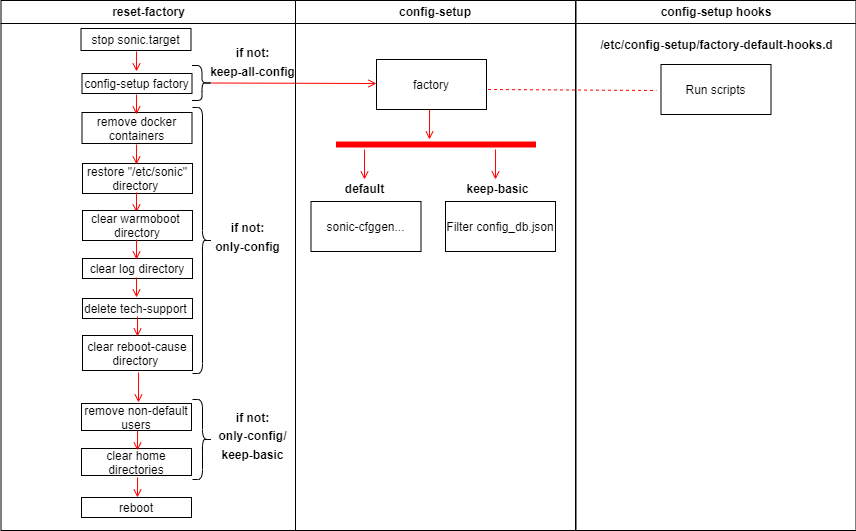

The diagram above was exported from draw.io. Its source (the exported page's mxGraphModel, read from the mxfile embedded in the PNG):
<mxGraphModel dx="1194" dy="709" grid="1" gridSize="10" guides="1" tooltips="1" connect="1" arrows="1" fold="1" page="1" pageScale="1" pageWidth="1169" pageHeight="826" background="none" math="0" shadow="0">
  <root>
    <mxCell id="0" />
    <mxCell id="1" parent="0" />
    <mxCell id="2" value="reset-factory" style="swimlane;whiteSpace=wrap" parent="1" vertex="1">
      <mxGeometry x="155.5" y="70" width="294.5" height="530" as="geometry" />
    </mxCell>
    <mxCell id="7" value="stop sonic.target" style="" parent="2" vertex="1">
      <mxGeometry x="80" y="28" width="110" height="22" as="geometry" />
    </mxCell>
    <mxCell id="8" value="config-setup factory" style="" parent="2" vertex="1">
      <mxGeometry x="81" y="73" width="110" height="20" as="geometry" />
    </mxCell>
    <mxCell id="10" value="remove docker &#10;containers" style="" parent="2" vertex="1">
      <mxGeometry x="81" y="112" width="110" height="31" as="geometry" />
    </mxCell>
    <mxCell id="20" value="" style="endArrow=open;strokeColor=#FF0000;endFill=1;rounded=0;exitX=0.995;exitY=0.48;exitDx=0;exitDy=0;exitPerimeter=0;" parent="2" edge="1">
      <mxGeometry relative="1" as="geometry">
        <mxPoint x="210.00000000000006" y="82.5" as="sourcePoint" />
        <mxPoint x="375.5" y="83" as="targetPoint" />
      </mxGeometry>
    </mxCell>
    <mxCell id="2-MSfEjDAJy3eUuw2-qj-77" value="" style="shape=curlyBracket;whiteSpace=wrap;html=1;rounded=1;flipH=1;labelPosition=right;verticalLabelPosition=middle;align=left;verticalAlign=middle;fontSize=12;" parent="2" vertex="1">
      <mxGeometry x="191.5" y="107" width="20" height="266" as="geometry" />
    </mxCell>
    <mxCell id="2-MSfEjDAJy3eUuw2-qj-78" value="&lt;p style=&quot;line-height: 60%;&quot;&gt;&lt;font style=&quot;font-size: 12px;&quot;&gt;if not:&lt;br&gt;only-config/&lt;br&gt;&lt;span style=&quot;font-size:11.0pt;font-family:&lt;br/&gt;&amp;quot;Calibri&amp;quot;,sans-serif;mso-fareast-font-family:&amp;quot;Times New Roman&amp;quot;;mso-ansi-language:&lt;br/&gt;EN-US;mso-fareast-language:EN-US;mso-bidi-language:AR-SA&quot; lang=&quot;EN-US&quot;&gt;keep-basic&lt;/span&gt;&lt;br&gt;&lt;/font&gt;&lt;/p&gt;" style="text;strokeColor=none;fillColor=none;html=1;fontSize=24;fontStyle=1;verticalAlign=middle;align=center;" parent="2" vertex="1">
      <mxGeometry x="213.5" y="414" width="76.5" height="40" as="geometry" />
    </mxCell>
    <mxCell id="2-MSfEjDAJy3eUuw2-qj-80" value="" style="shape=curlyBracket;whiteSpace=wrap;html=1;rounded=1;flipH=1;labelPosition=right;verticalLabelPosition=middle;align=left;verticalAlign=middle;fontSize=12;" parent="2" vertex="1">
      <mxGeometry x="191.5" y="399" width="20" height="80" as="geometry" />
    </mxCell>
    <mxCell id="2-MSfEjDAJy3eUuw2-qj-81" value="&lt;p style=&quot;line-height: 60%;&quot;&gt;&lt;font style=&quot;font-size: 12px;&quot;&gt;if not:&lt;br&gt;only-config&lt;/font&gt;&lt;/p&gt;" style="text;strokeColor=none;fillColor=none;html=1;fontSize=24;fontStyle=1;verticalAlign=middle;align=center;" parent="2" vertex="1">
      <mxGeometry x="208" y="215" width="76.5" height="40" as="geometry" />
    </mxCell>
    <mxCell id="14PYja-AYMHpcmpDFXPp-20" value="" style="shape=curlyBracket;whiteSpace=wrap;html=1;rounded=1;flipH=1;labelPosition=right;verticalLabelPosition=middle;align=left;verticalAlign=middle;fontSize=12;" parent="2" vertex="1">
      <mxGeometry x="191" y="65" width="20" height="35" as="geometry" />
    </mxCell>
    <mxCell id="14PYja-AYMHpcmpDFXPp-21" value="&lt;p style=&quot;line-height: 60%;&quot;&gt;&lt;font style=&quot;font-size: 12px;&quot;&gt;if not:&lt;br&gt;keep-all-config&lt;/font&gt;&lt;/p&gt;" style="text;strokeColor=none;fillColor=none;html=1;fontSize=24;fontStyle=1;verticalAlign=middle;align=center;" parent="2" vertex="1">
      <mxGeometry x="213.5" y="40" width="76.5" height="40" as="geometry" />
    </mxCell>
    <mxCell id="2-MSfEjDAJy3eUuw2-qj-45" value="" style="endArrow=open;strokeColor=#FF0000;endFill=1;rounded=0;exitX=0.505;exitY=1;exitDx=0;exitDy=0;exitPerimeter=0;" parent="2" edge="1">
      <mxGeometry relative="1" as="geometry">
        <mxPoint x="135.54999999999995" y="51" as="sourcePoint" />
        <mxPoint x="135.5" y="71" as="targetPoint" />
      </mxGeometry>
    </mxCell>
    <mxCell id="2-MSfEjDAJy3eUuw2-qj-56" value="restore &quot;/etc/sonic&quot; &#10;directory " style="" parent="2" vertex="1">
      <mxGeometry x="81.5" y="163" width="110" height="30" as="geometry" />
    </mxCell>
    <mxCell id="3" value="config-setup" style="swimlane;whiteSpace=wrap" parent="1" vertex="1">
      <mxGeometry x="450" y="70" width="280" height="530" as="geometry" />
    </mxCell>
    <mxCell id="15" value="factory" style="" parent="3" vertex="1">
      <mxGeometry x="81" y="59" width="110" height="50" as="geometry" />
    </mxCell>
    <mxCell id="2-MSfEjDAJy3eUuw2-qj-68" value="" style="shape=line;html=1;strokeWidth=6;strokeColor=#ff0000;fontSize=12;" parent="3" vertex="1">
      <mxGeometry x="40.5" y="139" width="200" height="10" as="geometry" />
    </mxCell>
    <mxCell id="2-MSfEjDAJy3eUuw2-qj-72" value="sonic-cfggen..." style="" parent="3" vertex="1">
      <mxGeometry x="15.5" y="201" width="110" height="50" as="geometry" />
    </mxCell>
    <mxCell id="2-MSfEjDAJy3eUuw2-qj-73" value="&lt;font style=&quot;font-size: 12px;&quot;&gt;default&lt;/font&gt;" style="text;strokeColor=none;fillColor=none;html=1;fontSize=24;fontStyle=1;verticalAlign=middle;align=center;" parent="3" vertex="1">
      <mxGeometry x="19" y="165" width="100" height="40" as="geometry" />
    </mxCell>
    <mxCell id="2-MSfEjDAJy3eUuw2-qj-71" value="" style="endArrow=open;strokeColor=#FF0000;endFill=1;rounded=0;exitX=0.505;exitY=1;exitDx=0;exitDy=0;exitPerimeter=0;" parent="3" edge="1">
      <mxGeometry relative="1" as="geometry">
        <mxPoint x="134.04999999999995" y="109" as="sourcePoint" />
        <mxPoint x="134" y="139" as="targetPoint" />
      </mxGeometry>
    </mxCell>
    <mxCell id="2-MSfEjDAJy3eUuw2-qj-70" value="" style="endArrow=open;strokeColor=#FF0000;endFill=1;rounded=0;exitX=0.505;exitY=1;exitDx=0;exitDy=0;exitPerimeter=0;" parent="3" edge="1">
      <mxGeometry relative="1" as="geometry">
        <mxPoint x="69.04999999999995" y="149" as="sourcePoint" />
        <mxPoint x="69" y="179" as="targetPoint" />
      </mxGeometry>
    </mxCell>
    <mxCell id="2-MSfEjDAJy3eUuw2-qj-76" value="&lt;font style=&quot;font-size: 12px;&quot;&gt;keep-basic&lt;/font&gt;" style="text;strokeColor=none;fillColor=none;html=1;fontSize=24;fontStyle=1;verticalAlign=middle;align=center;" parent="3" vertex="1">
      <mxGeometry x="152" y="165" width="100" height="40" as="geometry" />
    </mxCell>
    <mxCell id="2-MSfEjDAJy3eUuw2-qj-74" value="" style="endArrow=open;strokeColor=#FF0000;endFill=1;rounded=0;exitX=0.505;exitY=1;exitDx=0;exitDy=0;exitPerimeter=0;" parent="3" edge="1">
      <mxGeometry relative="1" as="geometry">
        <mxPoint x="200.04999999999995" y="149" as="sourcePoint" />
        <mxPoint x="200" y="179" as="targetPoint" />
      </mxGeometry>
    </mxCell>
    <mxCell id="2-MSfEjDAJy3eUuw2-qj-75" value="Filter config_db.json" style="" parent="3" vertex="1">
      <mxGeometry x="150" y="201" width="110" height="50" as="geometry" />
    </mxCell>
    <mxCell id="4" value="config-setup hooks" style="swimlane;whiteSpace=wrap;startSize=23;" parent="1" vertex="1">
      <mxGeometry x="730.5" y="70" width="280" height="530" as="geometry" />
    </mxCell>
    <mxCell id="2-MSfEjDAJy3eUuw2-qj-64" value="&#10;Run scripts&#10;" style="" parent="4" vertex="1">
      <mxGeometry x="85" y="64" width="110" height="50" as="geometry" />
    </mxCell>
    <mxCell id="2-MSfEjDAJy3eUuw2-qj-65" value="&lt;font style=&quot;font-size: 12px;&quot;&gt;/etc/config-setup/factory-default-hooks.d&lt;/font&gt;" style="text;strokeColor=none;fillColor=none;html=1;fontSize=24;fontStyle=1;verticalAlign=middle;align=center;" parent="4" vertex="1">
      <mxGeometry x="90" y="21" width="100" height="40" as="geometry" />
    </mxCell>
    <mxCell id="2-MSfEjDAJy3eUuw2-qj-59" value="" style="endArrow=open;strokeColor=#FF0000;endFill=1;rounded=0;exitX=0.505;exitY=1;exitDx=0;exitDy=0;exitPerimeter=0;" parent="1" edge="1">
      <mxGeometry relative="1" as="geometry">
        <mxPoint x="293.04999999999995" y="442" as="sourcePoint" />
        <mxPoint x="293" y="472" as="targetPoint" />
      </mxGeometry>
    </mxCell>
    <mxCell id="2-MSfEjDAJy3eUuw2-qj-63" value="" style="endArrow=none;strokeColor=#FF0000;endFill=0;rounded=0;dashed=1;exitX=1.014;exitY=0.6;exitDx=0;exitDy=0;exitPerimeter=0;entryX=-0.041;entryY=0.52;entryDx=0;entryDy=0;entryPerimeter=0;" parent="1" source="15" edge="1" target="2-MSfEjDAJy3eUuw2-qj-64">
      <mxGeometry relative="1" as="geometry">
        <mxPoint x="623.5" y="293.5" as="sourcePoint" />
        <mxPoint x="810" y="295" as="targetPoint" />
      </mxGeometry>
    </mxCell>
    <mxCell id="5RpoeJXLaaVF5rFo36oD-24" value="" style="endArrow=open;strokeColor=#FF0000;endFill=1;rounded=0;exitX=0.505;exitY=1;exitDx=0;exitDy=0;exitPerimeter=0;" edge="1" parent="1">
      <mxGeometry relative="1" as="geometry">
        <mxPoint x="291.04999999999995" y="164" as="sourcePoint" />
        <mxPoint x="291" y="184" as="targetPoint" />
      </mxGeometry>
    </mxCell>
    <mxCell id="5RpoeJXLaaVF5rFo36oD-25" value="" style="endArrow=open;strokeColor=#FF0000;endFill=1;rounded=0;exitX=0.505;exitY=1;exitDx=0;exitDy=0;exitPerimeter=0;" edge="1" parent="1">
      <mxGeometry relative="1" as="geometry">
        <mxPoint x="291.04999999999995" y="214" as="sourcePoint" />
        <mxPoint x="291" y="234" as="targetPoint" />
      </mxGeometry>
    </mxCell>
    <mxCell id="5RpoeJXLaaVF5rFo36oD-27" value="" style="endArrow=open;strokeColor=#FF0000;endFill=1;rounded=0;exitX=0.505;exitY=1;exitDx=0;exitDy=0;exitPerimeter=0;" edge="1" parent="1">
      <mxGeometry relative="1" as="geometry">
        <mxPoint x="291.04999999999995" y="262" as="sourcePoint" />
        <mxPoint x="291" y="282" as="targetPoint" />
      </mxGeometry>
    </mxCell>
    <mxCell id="5RpoeJXLaaVF5rFo36oD-28" value="clear warmoboot &#10;directory" style="" vertex="1" parent="1">
      <mxGeometry x="237" y="280" width="110" height="30" as="geometry" />
    </mxCell>
    <mxCell id="5RpoeJXLaaVF5rFo36oD-32" value="&#10;clear log directory&#10; " style="" vertex="1" parent="1">
      <mxGeometry x="237" y="328" width="110" height="20" as="geometry" />
    </mxCell>
    <mxCell id="5RpoeJXLaaVF5rFo36oD-33" value="" style="endArrow=open;strokeColor=#FF0000;endFill=1;rounded=0;exitX=0.505;exitY=1;exitDx=0;exitDy=0;exitPerimeter=0;" edge="1" parent="1">
      <mxGeometry relative="1" as="geometry">
        <mxPoint x="291.04999999999995" y="347" as="sourcePoint" />
        <mxPoint x="291" y="367" as="targetPoint" />
      </mxGeometry>
    </mxCell>
    <mxCell id="5RpoeJXLaaVF5rFo36oD-34" value="delete tech-support " style="" vertex="1" parent="1">
      <mxGeometry x="237" y="368" width="110" height="20" as="geometry" />
    </mxCell>
    <mxCell id="5RpoeJXLaaVF5rFo36oD-36" value="" style="endArrow=open;strokeColor=#FF0000;endFill=1;rounded=0;exitX=0.505;exitY=1;exitDx=0;exitDy=0;exitPerimeter=0;" edge="1" parent="1">
      <mxGeometry relative="1" as="geometry">
        <mxPoint x="291.04999999999995" y="309" as="sourcePoint" />
        <mxPoint x="291" y="329" as="targetPoint" />
      </mxGeometry>
    </mxCell>
    <mxCell id="5RpoeJXLaaVF5rFo36oD-41" value="&#10;clear reboot-cause&#10;directory &#10; " style="" vertex="1" parent="1">
      <mxGeometry x="237" y="405" width="110" height="35" as="geometry" />
    </mxCell>
    <mxCell id="5RpoeJXLaaVF5rFo36oD-42" value="" style="endArrow=open;strokeColor=#FF0000;endFill=1;rounded=0;exitX=0.505;exitY=1;exitDx=0;exitDy=0;exitPerimeter=0;" edge="1" parent="1">
      <mxGeometry relative="1" as="geometry">
        <mxPoint x="292.04999999999995" y="386" as="sourcePoint" />
        <mxPoint x="292" y="406" as="targetPoint" />
      </mxGeometry>
    </mxCell>
    <mxCell id="5RpoeJXLaaVF5rFo36oD-45" value="remove non-default&#10;users" style="" vertex="1" parent="1">
      <mxGeometry x="236" y="473" width="110" height="27" as="geometry" />
    </mxCell>
    <mxCell id="5RpoeJXLaaVF5rFo36oD-46" value="clear home&#10;directories" style="" vertex="1" parent="1">
      <mxGeometry x="236" y="518" width="110" height="27" as="geometry" />
    </mxCell>
    <mxCell id="5RpoeJXLaaVF5rFo36oD-47" value="" style="endArrow=open;strokeColor=#FF0000;endFill=1;rounded=0;exitX=0.505;exitY=1;exitDx=0;exitDy=0;exitPerimeter=0;" edge="1" parent="1">
      <mxGeometry relative="1" as="geometry">
        <mxPoint x="292.04999999999995" y="500" as="sourcePoint" />
        <mxPoint x="292" y="520" as="targetPoint" />
      </mxGeometry>
    </mxCell>
    <mxCell id="5RpoeJXLaaVF5rFo36oD-48" value="" style="endArrow=open;strokeColor=#FF0000;endFill=1;rounded=0;exitX=0.505;exitY=1;exitDx=0;exitDy=0;exitPerimeter=0;" edge="1" parent="1">
      <mxGeometry relative="1" as="geometry">
        <mxPoint x="292.04999999999995" y="547" as="sourcePoint" />
        <mxPoint x="292" y="567" as="targetPoint" />
      </mxGeometry>
    </mxCell>
    <mxCell id="5RpoeJXLaaVF5rFo36oD-49" value="reboot" style="" vertex="1" parent="1">
      <mxGeometry x="236" y="567" width="110" height="20" as="geometry" />
    </mxCell>
  </root>
</mxGraphModel>